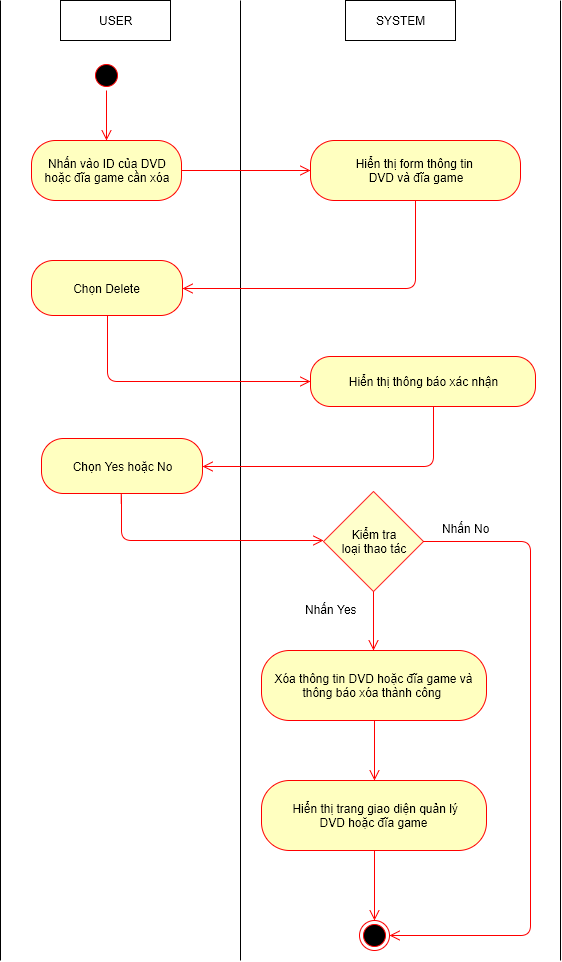

The diagram above was exported from draw.io. Its source (the exported page's mxGraphModel, read from the mxfile embedded in the PNG):
<mxGraphModel dx="1112" dy="546" grid="1" gridSize="10" guides="1" tooltips="1" connect="1" arrows="1" fold="1" page="1" pageScale="1" pageWidth="826" pageHeight="1169" background="#ffffff" math="0" shadow="0">
  <root>
    <mxCell id="0" />
    <mxCell id="1" parent="0" />
    <mxCell id="509f2e2d5f3fb2f4-6" value="USER" style="html=1;" parent="1" vertex="1">
      <mxGeometry x="100" y="40" width="110" height="40" as="geometry" />
    </mxCell>
    <mxCell id="509f2e2d5f3fb2f4-8" value="SYSTEM" style="html=1;" parent="1" vertex="1">
      <mxGeometry x="385" y="40" width="110" height="40" as="geometry" />
    </mxCell>
    <mxCell id="509f2e2d5f3fb2f4-12" value="" style="endArrow=none;html=1;" parent="1" edge="1">
      <mxGeometry relative="1" as="geometry">
        <mxPoint x="280" y="1000" as="sourcePoint" />
        <mxPoint x="280" y="40" as="targetPoint" />
      </mxGeometry>
    </mxCell>
    <mxCell id="509f2e2d5f3fb2f4-18" value="" style="ellipse;html=1;shape=startState;fillColor=#000000;strokeColor=#ff0000;" parent="1" vertex="1">
      <mxGeometry x="131" y="100" width="30" height="30" as="geometry" />
    </mxCell>
    <mxCell id="509f2e2d5f3fb2f4-20" value="Nhấn vào ID của DVD&lt;div&gt;hoặc đĩa game cần xóa&lt;/div&gt;" style="rounded=1;whiteSpace=wrap;html=1;arcSize=40;fillColor=#ffffc0;strokeColor=#ff0000;" parent="1" vertex="1">
      <mxGeometry x="71" y="180" width="150" height="60" as="geometry" />
    </mxCell>
    <mxCell id="509f2e2d5f3fb2f4-29" value="" style="html=1;align=left;verticalAlign=top;endArrow=open;endSize=8;strokeColor=#ff0000;entryX=0;entryY=0.5;exitX=1;exitY=0.5;" parent="1" source="509f2e2d5f3fb2f4-20" target="509f2e2d5f3fb2f4-35" edge="1">
      <mxGeometry x="154" y="338" as="geometry">
        <mxPoint x="340" y="423" as="targetPoint" />
        <mxPoint x="154" y="370" as="sourcePoint" />
        <mxPoint as="offset" />
      </mxGeometry>
    </mxCell>
    <mxCell id="509f2e2d5f3fb2f4-35" value="Hiển thị form&amp;nbsp;&lt;span&gt;thông tin&amp;nbsp;&lt;/span&gt;&lt;div&gt;&lt;span&gt;DVD và&lt;/span&gt;&lt;span&gt;&amp;nbsp;đĩa game&lt;/span&gt;&lt;/div&gt;" style="rounded=1;whiteSpace=wrap;html=1;arcSize=40;fillColor=#ffffc0;strokeColor=#ff0000;" parent="1" vertex="1">
      <mxGeometry x="350" y="180" width="210" height="60" as="geometry" />
    </mxCell>
    <mxCell id="509f2e2d5f3fb2f4-41" value="" style="endArrow=none;html=1;" parent="1" edge="1">
      <mxGeometry x="40" y="40" as="geometry">
        <mxPoint x="40" y="1000" as="sourcePoint" />
        <mxPoint x="40" y="40" as="targetPoint" />
      </mxGeometry>
    </mxCell>
    <mxCell id="1f18c2f25de16f76-16" value="" style="html=1;align=left;verticalAlign=top;endArrow=open;endSize=8;strokeColor=#ff0000;exitX=0.5;exitY=1;edgeStyle=orthogonalEdgeStyle;entryX=1;entryY=0.5;" parent="1" source="509f2e2d5f3fb2f4-35" target="1f18c2f25de16f76-40" edge="1">
      <mxGeometry x="523" y="333" as="geometry">
        <mxPoint x="230" y="295" as="targetPoint" />
        <mxPoint x="380" y="270" as="sourcePoint" />
        <mxPoint as="offset" />
        <Array as="points">
          <mxPoint x="455" y="328" />
        </Array>
      </mxGeometry>
    </mxCell>
    <mxCell id="1f18c2f25de16f76-17" value="" style="html=1;align=left;verticalAlign=top;endArrow=open;endSize=8;strokeColor=#ff0000;entryX=0.5;entryY=0;exitX=0.5;exitY=1;" parent="1" source="509f2e2d5f3fb2f4-18" target="509f2e2d5f3fb2f4-20" edge="1">
      <mxGeometry x="164" y="348" as="geometry">
        <mxPoint x="330" y="333" as="targetPoint" />
        <mxPoint x="225" y="333" as="sourcePoint" />
        <mxPoint as="offset" />
      </mxGeometry>
    </mxCell>
    <mxCell id="1f18c2f25de16f76-22" value="" style="endArrow=none;html=1;" parent="1" edge="1">
      <mxGeometry x="600" y="40" as="geometry">
        <mxPoint x="600" y="1000" as="sourcePoint" />
        <mxPoint x="600" y="40" as="targetPoint" />
      </mxGeometry>
    </mxCell>
    <mxCell id="1f18c2f25de16f76-40" value="Chọn Delete" style="rounded=1;whiteSpace=wrap;html=1;arcSize=40;fillColor=#ffffc0;strokeColor=#ff0000;" parent="1" vertex="1">
      <mxGeometry x="71" y="300" width="151" height="55" as="geometry" />
    </mxCell>
    <mxCell id="1f18c2f25de16f76-48" value="Xóa thông tin DVD&amp;nbsp;&lt;span&gt;hoặc đĩa game&lt;/span&gt;&amp;nbsp;và&lt;div&gt;thông báo xóa thành công&amp;nbsp;&lt;/div&gt;" style="rounded=1;whiteSpace=wrap;html=1;arcSize=40;fillColor=#ffffc0;strokeColor=#ff0000;" parent="1" vertex="1">
      <mxGeometry x="301" y="690" width="225" height="70" as="geometry" />
    </mxCell>
    <mxCell id="15" value="" style="html=1;align=left;verticalAlign=top;endArrow=open;endSize=8;strokeColor=#ff0000;edgeStyle=orthogonalEdgeStyle;exitX=0.5;exitY=1;entryX=0;entryY=0.5;" parent="1" source="1f18c2f25de16f76-40" target="18" edge="1">
      <mxGeometry x="536" y="828" as="geometry">
        <mxPoint x="350" y="445" as="targetPoint" />
        <mxPoint x="110" y="800" as="sourcePoint" />
        <mxPoint as="offset" />
        <Array as="points">
          <mxPoint x="147" y="421" />
        </Array>
      </mxGeometry>
    </mxCell>
    <mxCell id="16" value="" style="html=1;align=left;verticalAlign=top;endArrow=open;endSize=8;strokeColor=#ff0000;entryX=0.5;entryY=0;exitX=0.5;exitY=1;" parent="1" source="30" target="17" edge="1">
      <mxGeometry x="-1" y="205" as="geometry">
        <mxPoint x="440" y="820" as="targetPoint" />
        <mxPoint x="630" y="870" as="sourcePoint" />
        <mxPoint x="20" y="13" as="offset" />
        <Array as="points" />
      </mxGeometry>
    </mxCell>
    <mxCell id="17" value="" style="ellipse;html=1;shape=endState;fillColor=#000000;strokeColor=#ff0000;" parent="1" vertex="1">
      <mxGeometry x="399" y="960" width="30" height="30" as="geometry" />
    </mxCell>
    <mxCell id="18" value="Hiển thị thông báo xác nhận" style="rounded=1;whiteSpace=wrap;html=1;arcSize=40;fillColor=#ffffc0;strokeColor=#ff0000;" parent="1" vertex="1">
      <mxGeometry x="350" y="396" width="225" height="50" as="geometry" />
    </mxCell>
    <mxCell id="19" value="" style="html=1;align=left;verticalAlign=top;endArrow=open;endSize=8;strokeColor=#ff0000;exitX=0.5;exitY=1;edgeStyle=orthogonalEdgeStyle;entryX=1;entryY=0.5;" parent="1" target="20" edge="1">
      <mxGeometry x="541" y="539" as="geometry">
        <mxPoint x="260" y="560" as="targetPoint" />
        <mxPoint x="473" y="446" as="sourcePoint" />
        <mxPoint as="offset" />
        <Array as="points">
          <mxPoint x="473" y="506" />
        </Array>
      </mxGeometry>
    </mxCell>
    <mxCell id="20" value="Chọn Yes hoặc No" style="rounded=1;whiteSpace=wrap;html=1;arcSize=40;fillColor=#ffffc0;strokeColor=#ff0000;" parent="1" vertex="1">
      <mxGeometry x="81" y="478" width="161" height="55" as="geometry" />
    </mxCell>
    <mxCell id="21" value="" style="html=1;align=left;verticalAlign=top;endArrow=open;endSize=8;strokeColor=#ff0000;edgeStyle=orthogonalEdgeStyle;exitX=0.5;exitY=1;" parent="1" source="20" edge="1">
      <mxGeometry x="550" y="1033" as="geometry">
        <mxPoint x="363" y="580" as="targetPoint" />
        <mxPoint x="161" y="560" as="sourcePoint" />
        <mxPoint as="offset" />
        <Array as="points">
          <mxPoint x="161" y="533" />
          <mxPoint x="161" y="580" />
          <mxPoint x="363" y="580" />
        </Array>
      </mxGeometry>
    </mxCell>
    <mxCell id="24" value="Kiểm tra&lt;div&gt;loại thao tác&lt;/div&gt;" style="strokeWidth=1;html=1;shape=mxgraph.flowchart.decision;whiteSpace=wrap;fillColor=#FFFFCC;strokeColor=#FF3333;" parent="1" vertex="1">
      <mxGeometry x="363" y="531" width="100" height="100" as="geometry" />
    </mxCell>
    <mxCell id="26" value="" style="html=1;align=left;verticalAlign=top;endArrow=open;endSize=8;strokeColor=#ff0000;exitX=0.5;exitY=1;exitPerimeter=0;" parent="1" source="24" edge="1">
      <mxGeometry x="9" y="215" as="geometry">
        <mxPoint x="413" y="690" as="targetPoint" />
        <mxPoint x="735" y="490" as="sourcePoint" />
        <mxPoint x="20" y="13" as="offset" />
        <Array as="points" />
      </mxGeometry>
    </mxCell>
    <mxCell id="27" value="Nhấn Yes" style="text;html=1;resizable=0;points=[];autosize=1;align=left;verticalAlign=top;spacingTop=-4;" parent="1" vertex="1">
      <mxGeometry x="343" y="640" width="70" height="20" as="geometry" />
    </mxCell>
    <mxCell id="28" value="" style="html=1;align=left;verticalAlign=top;endArrow=open;endSize=8;strokeColor=#ff0000;exitX=1;exitY=0.5;exitPerimeter=0;entryX=1;entryY=0.5;" parent="1" source="24" target="17" edge="1">
      <mxGeometry x="19" y="225" as="geometry">
        <mxPoint x="570" y="940" as="targetPoint" />
        <mxPoint x="423" y="641" as="sourcePoint" />
        <mxPoint x="20" y="13" as="offset" />
        <Array as="points">
          <mxPoint x="570" y="581" />
          <mxPoint x="570" y="975" />
        </Array>
      </mxGeometry>
    </mxCell>
    <mxCell id="29" value="Nhấn No" style="text;html=1;resizable=0;points=[];autosize=1;align=left;verticalAlign=top;spacingTop=-4;" parent="1" vertex="1">
      <mxGeometry x="480" y="559" width="60" height="20" as="geometry" />
    </mxCell>
    <mxCell id="30" value="&lt;div&gt;&lt;span&gt;&amp;nbsp;H&lt;/span&gt;&lt;span&gt;iển thị trang giao diện quản lý&lt;/span&gt;&lt;/div&gt;&lt;div&gt;DVD&amp;nbsp;&lt;span&gt;hoặc đĩa game&lt;/span&gt;&lt;/div&gt;" style="rounded=1;whiteSpace=wrap;html=1;arcSize=40;fillColor=#ffffc0;strokeColor=#ff0000;" parent="1" vertex="1">
      <mxGeometry x="301" y="820" width="225" height="70" as="geometry" />
    </mxCell>
    <mxCell id="31" value="" style="html=1;align=left;verticalAlign=top;endArrow=open;endSize=8;strokeColor=#ff0000;exitX=0.5;exitY=1;entryX=0.5;entryY=0;" parent="1" source="1f18c2f25de16f76-48" target="30" edge="1">
      <mxGeometry x="19" y="225" as="geometry">
        <mxPoint x="423" y="700" as="targetPoint" />
        <mxPoint x="423" y="641" as="sourcePoint" />
        <mxPoint x="20" y="13" as="offset" />
        <Array as="points" />
      </mxGeometry>
    </mxCell>
  </root>
</mxGraphModel>